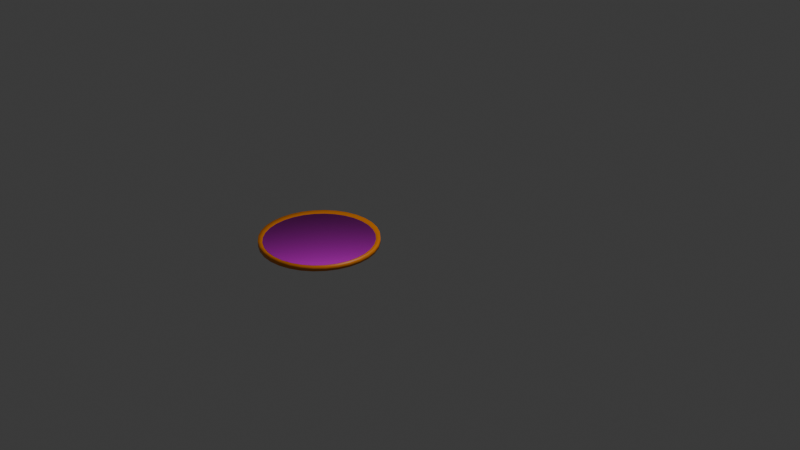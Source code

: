 # Source: Pizza.blend  (saved by Blender 4.5.90; exported with 4.5.12 LTS)
import bpy
from mathutils import Matrix  # noqa: F401  (used for matrix-valued properties, if any)

bpy.ops.wm.read_factory_settings(use_empty=True)
scene = bpy.context.scene
scene.name = 'Scene'

# ---- collections
col_collection = bpy.data.collections.new('Collection'); scene.collection.children.link(col_collection)

# ---- images (referenced by path relative to the original .blend; pixels are not part of the script)
import os
ASSET_DIR = os.environ.get("B2B_ASSET_DIR", "")  # directory of the original .blend (textures are referenced by path, not embedded)
HERE = os.path.dirname(os.path.abspath(__file__))  # packed textures are extracted next to this script under _unpacked/

def load_image(name, relpath, width, height, colorspace="sRGB"):
    """Load a texture the original file referenced (path relative to the .blend, or extracted next to this script)."""
    p = next((c for c in (os.path.join(HERE, relpath), os.path.join(ASSET_DIR, relpath)) if relpath and os.path.exists(c)), "")
    if p:
        img = bpy.data.images.load(p, check_existing=True)
        img.name = name
    else:  # same state as the original file: an image datablock whose file is absent (Cycles renders it pink)
        img = bpy.data.images.new(name, width, height)
        img.source = "FILE"
        img.filepath = "//" + (relpath or name)
    img.colorspace_settings.name = colorspace
    return img
img_negysajtos_pizza_jpg = load_image('negysajtos_pizza.jpg', 'negysajtos_pizza.jpg', 1024, 1024, 'sRGB')

# ---- materials (node trees are filled in below, after node groups)
mat_teszta = bpy.data.materials.new('teszta')
mat_material_002 = bpy.data.materials.new('Material.002')

# ---- material node trees
mat_teszta.use_nodes = True; mat_teszta.node_tree.nodes.clear()
_N = mat_teszta.node_tree.nodes; _L = mat_teszta.node_tree.links
n0 = _N.new('ShaderNodeBsdfPrincipled'); n0.name = 'Principled BSDF'; n0.location = (-200, 100)
n0.inputs[0].default_value = (0.8009, 0.2286, 0.0, 1.0)
n1 = _N.new('ShaderNodeOutputMaterial'); n1.name = 'Material Output'; n1.location = (200, 100)
_L.new(n0.outputs[0], n1.inputs[0])
n1.is_active_output = True
mat_material_002.use_nodes = True; mat_material_002.node_tree.nodes.clear()
_N = mat_material_002.node_tree.nodes; _L = mat_material_002.node_tree.links
n0 = _N.new('ShaderNodeBsdfPrincipled'); n0.name = 'Principled BSDF'; n0.location = (-200, 100)
n0.inputs[7].default_value = 0.55
n0.inputs[13].default_value = 0.35
n1 = _N.new('ShaderNodeOutputMaterial'); n1.name = 'Material Output'; n1.location = (193, 45)
n2 = _N.new('ShaderNodeTexImage'); n2.name = 'Image Texture'; n2.location = (-657, 41)
n2.image = img_negysajtos_pizza_jpg
n2.extension = 'CLIP'
_L.new(n2.outputs[0], n0.inputs[0])
_L.new(n0.outputs[0], n1.inputs[0])
n1.is_active_output = True

# ---- world
world_world = bpy.data.worlds.new('World'); scene.world = world_world
world_world.use_nodes = True; world_world.node_tree.nodes.clear()
_N = world_world.node_tree.nodes; _L = world_world.node_tree.links
n0 = _N.new('ShaderNodeOutputWorld'); n0.name = 'World Output'; n0.location = (200, 100)
n1 = _N.new('ShaderNodeBackground'); n1.name = 'Background'; n1.location = (-200, 100)
n1.inputs[0].default_value = (0.05088, 0.05088, 0.05088, 1.0)
_L.new(n1.outputs[0], n0.inputs[0])
n0.is_active_output = True
world_world.color = (0.05088, 0.05088, 0.05088)
world_world.sun_shadow_jitter_overblur = 0.0

# ---- cameras
cam_camera = bpy.data.cameras.new('Camera')
cam_camera.clip_end = 100.0
cam_camera.ortho_scale = 7.314

# ---- lights
light_light = bpy.data.lights.new('Light', 'POINT')
light_light.energy = 1000.0
light_light.shadow_soft_size = 0.1

# ---- meshes
me_cylinder_001 = bpy.data.meshes.new('Cylinder.001')
me_cylinder_001.from_pydata([(0.0, 1.0, -0.05), (0.0, 0.9272, 0.01327), (0.1951, 0.9808, -0.05), (0.1809, 0.9094, 0.01327), (0.3827, 0.9239, -0.05), (0.3548, 0.8566, 0.01327), (0.5556, 0.8315, -0.05), (0.5151, 0.7709, 0.01327), (0.7071, 0.7071, -0.05), (0.6556, 0.6556, 0.01327), (0.8315, 0.5556, -0.05), (0.7709, 0.5151, 0.01327), (0.9239, 0.3827, -0.05), (0.8566, 0.3548, 0.01327), (0.9808, 0.1951, -0.05), (0.9094, 0.1809, 0.01327), (1.0, 0.0, -0.05), (0.9272, 0.0, 0.01327), (0.9808, -0.1951, -0.05), (0.9094, -0.1809, 0.01327), (0.9239, -0.3827, -0.05), (0.8566, -0.3548, 0.01327), (0.8315, -0.5556, -0.05), (0.7709, -0.5151, 0.01327), (0.7071, -0.7071, -0.05), (0.6556, -0.6556, 0.01327), (0.5556, -0.8315, -0.05), (0.5151, -0.7709, 0.01327), (0.3827, -0.9239, -0.05), (0.3548, -0.8566, 0.01327), (0.1951, -0.9808, -0.05), (0.1809, -0.9094, 0.01327), (0.0, -1.0, -0.05), (0.0, -0.9272, 0.01327), (-0.1951, -0.9808, -0.05), (-0.1809, -0.9094, 0.01327), (-0.3827, -0.9239, -0.05), (-0.3548, -0.8566, 0.01327), (-0.5556, -0.8315, -0.05), (-0.5151, -0.7709, 0.01327), (-0.7071, -0.7071, -0.05), (-0.6556, -0.6556, 0.01327), (-0.8315, -0.5556, -0.05), (-0.7709, -0.5151, 0.01327), (-0.9239, -0.3827, -0.05), (-0.8566, -0.3548, 0.01327), (-0.9808, -0.1951, -0.05), (-0.9094, -0.1809, 0.01327), (-1.0, 0.0, -0.05), (-0.9272, 0.0, 0.01327), (-0.9808, 0.1951, -0.05), (-0.9094, 0.1809, 0.01327), (-0.9239, 0.3827, -0.05), (-0.8566, 0.3548, 0.01327), (-0.8315, 0.5556, -0.05), (-0.7709, 0.5151, 0.01327), (-0.7071, 0.7071, -0.05), (-0.6556, 0.6556, 0.01327), (-0.5556, 0.8315, -0.05), (-0.5151, 0.7709, 0.01327), (-0.3827, 0.9239, -0.05), (-0.3548, 0.8566, 0.01327), (-0.1951, 0.9808, -0.05), (-0.1809, 0.9094, 0.01327), (0.1951, 0.9808, 0.05), (0.0, 1.0, 0.05), (0.3827, 0.9239, 0.05), (0.5556, 0.8315, 0.05), (0.7071, 0.7071, 0.05), (0.8315, 0.5556, 0.05), (0.9239, 0.3827, 0.05), (0.9808, 0.1951, 0.05), (1.0, 0.0, 0.05), (0.9808, -0.1951, 0.05), (0.9239, -0.3827, 0.05), (0.8315, -0.5556, 0.05), (0.7071, -0.7071, 0.05), (0.5556, -0.8315, 0.05), (0.3827, -0.9239, 0.05), (0.1951, -0.9808, 0.05), (0.0, -1.0, 0.05), (-0.1951, -0.9808, 0.05), (-0.3827, -0.9239, 0.05), (-0.5556, -0.8315, 0.05), (-0.7071, -0.7071, 0.05), (-0.8315, -0.5556, 0.05), (-0.9239, -0.3827, 0.05), (-0.9808, -0.1951, 0.05), (-1.0, 0.0, 0.05), (-0.9808, 0.1951, 0.05), (-0.9239, 0.3827, 0.05), (-0.8315, 0.5556, 0.05), (-0.7071, 0.7071, 0.05), (-0.5556, 0.8315, 0.05), (-0.3827, 0.9239, 0.05), (-0.1951, 0.9808, 0.05), (0.1812, 0.9112, 0.01327), (0.0, 0.929, 0.01327), (0.3555, 0.8583, 0.01327), (0.5161, 0.7725, 0.01327), (0.6569, 0.6569, 0.01327), (0.7725, 0.5161, 0.01327), (0.8583, 0.3555, 0.01327), (0.9112, 0.1812, 0.01327), (0.929, 0.0, 0.01327), (0.9112, -0.1812, 0.01327), (0.8583, -0.3555, 0.01327), (0.7725, -0.5161, 0.01327), (0.6569, -0.6569, 0.01327), (0.5161, -0.7725, 0.01327), (0.3555, -0.8583, 0.01327), (0.1812, -0.9112, 0.01327), (0.0, -0.929, 0.01327), (-0.1812, -0.9112, 0.01327), (-0.3555, -0.8583, 0.01327), (-0.5161, -0.7725, 0.01327), (-0.6569, -0.6569, 0.01327), (-0.7725, -0.5161, 0.01327), (-0.8583, -0.3555, 0.01327), (-0.9112, -0.1812, 0.01327), (-0.929, 0.0, 0.01327), (-0.9112, 0.1812, 0.01327), (-0.8583, 0.3555, 0.01327), (-0.7725, 0.5161, 0.01327), (-0.6569, 0.6569, 0.01327), (-0.5161, 0.7725, 0.01327), (-0.3555, 0.8583, 0.01327), (-0.1812, 0.9112, 0.01327)], [], [(0, 65, 64, 2), (2, 64, 66, 4), (4, 66, 67, 6), (6, 67, 68, 8), (8, 68, 69, 10), (10, 69, 70, 12), (12, 70, 71, 14), (14, 71, 72, 16), (16, 72, 73, 18), (18, 73, 74, 20), (20, 74, 75, 22), (22, 75, 76, 24), (24, 76, 77, 26), (26, 77, 78, 28), (28, 78, 79, 30), (30, 79, 80, 32), (32, 80, 81, 34), (34, 81, 82, 36), (36, 82, 83, 38), (38, 83, 84, 40), (40, 84, 85, 42), (42, 85, 86, 44), (44, 86, 87, 46), (46, 87, 88, 48), (48, 88, 89, 50), (50, 89, 90, 52), (52, 90, 91, 54), (54, 91, 92, 56), (56, 92, 93, 58), (58, 93, 94, 60), (3, 1, 63, 61, 59, 57, 55, 53, 51, 49, 47, 45, 43, 41, 39, 37, 35, 33, 31, 29, 27, 25, 23, 21, 19, 17, 15, 13, 11, 9, 7, 5), (60, 94, 95, 62), (62, 95, 65, 0), (0, 2, 4, 6, 8, 10, 12, 14, 16, 18, 20, 22, 24, 26, 28, 30, 32, 34, 36, 38, 40, 42, 44, 46, 48, 50, 52, 54, 56, 58, 60, 62), (97, 96, 64, 65), (96, 98, 66, 64), (98, 99, 67, 66), (99, 100, 68, 67), (100, 101, 69, 68), (101, 102, 70, 69), (102, 103, 71, 70), (103, 104, 72, 71), (104, 105, 73, 72), (105, 106, 74, 73), (106, 107, 75, 74), (107, 108, 76, 75), (108, 109, 77, 76), (109, 110, 78, 77), (110, 111, 79, 78), (111, 112, 80, 79), (112, 113, 81, 80), (113, 114, 82, 81), (114, 115, 83, 82), (115, 116, 84, 83), (116, 117, 85, 84), (117, 118, 86, 85), (118, 119, 87, 86), (119, 120, 88, 87), (120, 121, 89, 88), (121, 122, 90, 89), (122, 123, 91, 90), (123, 124, 92, 91), (124, 125, 93, 92), (125, 126, 94, 93), (126, 127, 95, 94), (127, 97, 65, 95), (1, 3, 96, 97), (3, 5, 98, 96), (5, 7, 99, 98), (7, 9, 100, 99), (9, 11, 101, 100), (11, 13, 102, 101), (13, 15, 103, 102), (15, 17, 104, 103), (17, 19, 105, 104), (19, 21, 106, 105), (21, 23, 107, 106), (23, 25, 108, 107), (25, 27, 109, 108), (27, 29, 110, 109), (29, 31, 111, 110), (31, 33, 112, 111), (33, 35, 113, 112), (35, 37, 114, 113), (37, 39, 115, 114), (39, 41, 116, 115), (41, 43, 117, 116), (43, 45, 118, 117), (45, 47, 119, 118), (47, 49, 120, 119), (49, 51, 121, 120), (51, 53, 122, 121), (53, 55, 123, 122), (55, 57, 124, 123), (57, 59, 125, 124), (59, 61, 126, 125), (61, 63, 127, 126), (63, 1, 97, 127)])
me_cylinder_001.polygons.foreach_set('use_smooth', [True] * 98)
_uv = me_cylinder_001.uv_layers.new(name='UVMap')
_uv.uv.foreach_set('vector', [1.0, 0.5, 1.0, 1.0, 0.9688, 1.0, 0.9688, 0.5, 0.9688, 0.5, 0.9688, 1.0, 0.9375, 1.0, 0.9375, 0.5, 0.9375, 0.5, 0.9375, 1.0, 0.9062, 1.0, 0.9062, 0.5, 0.9062, 0.5, 0.9062, 1.0, 0.875, 1.0, 0.875, 0.5, 0.875, 0.5, 0.875, 1.0, 0.8438, 1.0, 0.8438, 0.5, 0.8438, 0.5, 0.8438, 1.0, 0.8125, 1.0, 0.8125, 0.5, 0.8125, 0.5, 0.8125, 1.0, 0.7812, 1.0, 0.7812, 0.5, 0.7812, 0.5, 0.7812, 1.0, 0.75, 1.0, 0.75, 0.5, 0.75, 0.5, 0.75, 1.0, 0.7188, 1.0, 0.7188, 0.5, 0.7188, 0.5, 0.7188, 1.0, 0.6875, 1.0, 0.6875, 0.5, 0.6875, 0.5, 0.6875, 1.0, 0.6562, 1.0, 0.6562, 0.5, 0.6562, 0.5, 0.6562, 1.0, 0.625, 1.0, 0.625, 0.5, 0.625, 0.5, 0.625, 1.0, 0.5938, 1.0, 0.5938, 0.5, 0.5938, 0.5, 0.5938, 1.0, 0.5625, 1.0, 0.5625, 0.5, 0.5625, 0.5, 0.5625, 1.0, 0.5312, 1.0, 0.5312, 0.5, 0.5312, 0.5, 0.5312, 1.0, 0.5, 1.0, 0.5, 0.5, 0.5, 0.5, 0.5, 1.0, 0.4688, 1.0, 0.4688, 0.5, 0.4688, 0.5, 0.4688, 1.0, 0.4375, 1.0, 0.4375, 0.5, 0.4375, 0.5, 0.4375, 1.0, 0.4062, 1.0, 0.4062, 0.5, 0.4062, 0.5, 0.4062, 1.0, 0.375, 1.0, 0.375, 0.5, 0.375, 0.5, 0.375, 1.0, 0.3438, 1.0, 0.3438, 0.5, 0.3438, 0.5, 0.3438, 1.0, 0.3125, 1.0, 0.3125, 0.5, 0.3125, 0.5, 0.3125, 1.0, 0.2812, 1.0, 0.2812, 0.5, 0.2812, 0.5, 0.2812, 1.0, 0.25, 1.0, 0.25, 0.5, 0.25, 0.5, 0.25, 1.0, 0.2188, 1.0, 0.2188, 0.5, 0.2188, 0.5, 0.2188, 1.0, 0.1875, 1.0, 0.1875, 0.5, 0.1875, 0.5, 0.1875, 1.0, 0.1562, 1.0, 0.1562, 0.5, 0.1562, 0.5, 0.1562, 1.0, 0.125, 1.0, 0.125, 0.5, 0.125, 0.5, 0.125, 1.0, 0.09375, 1.0, 0.09375, 0.5, 0.09375, 0.5, 0.09375, 1.0, 0.0625, 1.0, 0.0625, 0.5, 0.2934, 0.4683, 0.25, 0.4725, 0.2066, 0.4683, 0.1648, 0.4556, 0.1264, 0.435, 0.09265, 0.4074, 0.06497, 0.3736, 0.04441, 0.3352, 0.03175, 0.2934, 0.02747, 0.25, 0.03175, 0.2066, 0.04441, 0.1648, 0.06497, 0.1264, 0.09265, 0.09265, 0.1264, 0.06497, 0.1648, 0.04441, 0.2066, 0.03175, 0.25, 0.02747, 0.2934, 0.03175, 0.3352, 0.04441, 0.3736, 0.06497, 0.4074, 0.09265, 0.435, 0.1264, 0.4556, 0.1648, 0.4683, 0.2066, 0.4725, 0.25, 0.4683, 0.2934, 0.4556, 0.3352, 0.435, 0.3736, 0.4074, 0.4074, 0.3736, 0.435, 0.3352, 0.4556, 0.0625, 0.5, 0.0625, 1.0, 0.03125, 1.0, 0.03125, 0.5, 0.03125, 0.5, 0.03125, 1.0, 0.0, 1.0, 0.0, 0.5, 0.75, 0.49, 0.7968, 0.4854, 0.8418, 0.4717, 0.8833, 0.4496, 0.9197, 0.4197, 0.9496, 0.3833, 0.9717, 0.3418, 0.9854, 0.2968, 0.99, 0.25, 0.9854, 0.2032, 0.9717, 0.1582, 0.9496, 0.1167, 0.9197, 0.08029, 0.8833, 0.05045, 0.8418, 0.02827, 0.7968, 0.01461, 0.75, 0.01, 0.7032, 0.01461, 0.6582, 0.02827, 0.6167, 0.05045, 0.5803, 0.08029, 0.5504, 0.1167, 0.5283, 0.1582, 0.5146, 0.2032, 0.51, 0.25, 0.5146, 0.2968, 0.5283, 0.3418, 0.5504, 0.3833, 0.5803, 0.4197, 0.6167, 0.4496, 0.6582, 0.4717, 0.7032, 0.4854, 0.25, 0.473, 0.2935, 0.4687, 0.2968, 0.4854, 0.25, 0.49, 0.2935, 0.4687, 0.3353, 0.456, 0.3418, 0.4717, 0.2968, 0.4854, 0.3353, 0.456, 0.3739, 0.4354, 0.3833, 0.4496, 0.3418, 0.4717, 0.3739, 0.4354, 0.4077, 0.4077, 0.4197, 0.4197, 0.3833, 0.4496, 0.4077, 0.4077, 0.4354, 0.3739, 0.4496, 0.3833, 0.4197, 0.4197, 0.4354, 0.3739, 0.456, 0.3353, 0.4717, 0.3418, 0.4496, 0.3833, 0.456, 0.3353, 0.4687, 0.2935, 0.4854, 0.2968, 0.4717, 0.3418, 0.4687, 0.2935, 0.473, 0.25, 0.49, 0.25, 0.4854, 0.2968, 0.473, 0.25, 0.4687, 0.2065, 0.4854, 0.2032, 0.49, 0.25, 0.4687, 0.2065, 0.456, 0.1647, 0.4717, 0.1582, 0.4854, 0.2032, 0.456, 0.1647, 0.4354, 0.1261, 0.4496, 0.1167, 0.4717, 0.1582, 0.4354, 0.1261, 0.4077, 0.09234, 0.4197, 0.08029, 0.4496, 0.1167, 0.4077, 0.09234, 0.3739, 0.06461, 0.3833, 0.05045, 0.4197, 0.08029, 0.3739, 0.06461, 0.3353, 0.044, 0.3418, 0.02827, 0.3833, 0.05045, 0.3353, 0.044, 0.2935, 0.03132, 0.2968, 0.01461, 0.3418, 0.02827, 0.2935, 0.03132, 0.25, 0.02703, 0.25, 0.01, 0.2968, 0.01461, 0.25, 0.02703, 0.2065, 0.03132, 0.2032, 0.01461, 0.25, 0.01, 0.2065, 0.03132, 0.1647, 0.044, 0.1582, 0.02827, 0.2032, 0.01461, 0.1647, 0.044, 0.1261, 0.06461, 0.1167, 0.05045, 0.1582, 0.02827, 0.1261, 0.06461, 0.09234, 0.09234, 0.08029, 0.08029, 0.1167, 0.05045, 0.09234, 0.09234, 0.06461, 0.1261, 0.05045, 0.1167, 0.08029, 0.08029, 0.06461, 0.1261, 0.044, 0.1647, 0.02827, 0.1582, 0.05045, 0.1167, 0.044, 0.1647, 0.03132, 0.2065, 0.01461, 0.2032, 0.02827, 0.1582, 0.03132, 0.2065, 0.02703, 0.25, 0.01, 0.25, 0.01461, 0.2032, 0.02703, 0.25, 0.03132, 0.2935, 0.01461, 0.2968, 0.01, 0.25, 0.03132, 0.2935, 0.044, 0.3353, 0.02827, 0.3418, 0.01461, 0.2968, 0.044, 0.3353, 0.06461, 0.3739, 0.05045, 0.3833, 0.02827, 0.3418, 0.06461, 0.3739, 0.09234, 0.4077, 0.08029, 0.4197, 0.05045, 0.3833, 0.09234, 0.4077, 0.1261, 0.4354, 0.1167, 0.4496, 0.08029, 0.4197, 0.1261, 0.4354, 0.1647, 0.456, 0.1582, 0.4717, 0.1167, 0.4496, 0.1647, 0.456, 0.2065, 0.4687, 0.2032, 0.4854, 0.1582, 0.4717, 0.2065, 0.4687, 0.25, 0.473, 0.25, 0.49, 0.2032, 0.4854, 0.25, 0.4725, 0.2934, 0.4683, 0.2935, 0.4687, 0.25, 0.473, 0.2934, 0.4683, 0.3352, 0.4556, 0.3353, 0.456, 0.2935, 0.4687, 0.3352, 0.4556, 0.3736, 0.435, 0.3739, 0.4354, 0.3353, 0.456, 0.3736, 0.435, 0.4074, 0.4074, 0.4077, 0.4077, 0.3739, 0.4354, 0.4074, 0.4074, 0.435, 0.3736, 0.4354, 0.3739, 0.4077, 0.4077, 0.435, 0.3736, 0.4556, 0.3352, 0.456, 0.3353, 0.4354, 0.3739, 0.4556, 0.3352, 0.4683, 0.2934, 0.4687, 0.2935, 0.456, 0.3353, 0.4683, 0.2934, 0.4725, 0.25, 0.473, 0.25, 0.4687, 0.2935, 0.4725, 0.25, 0.4683, 0.2066, 0.4687, 0.2065, 0.473, 0.25, 0.4683, 0.2066, 0.4556, 0.1648, 0.456, 0.1647, 0.4687, 0.2065, 0.4556, 0.1648, 0.435, 0.1264, 0.4354, 0.1261, 0.456, 0.1647, 0.435, 0.1264, 0.4074, 0.09265, 0.4077, 0.09234, 0.4354, 0.1261, 0.4074, 0.09265, 0.3736, 0.06497, 0.3739, 0.06461, 0.4077, 0.09234, 0.3736, 0.06497, 0.3352, 0.04441, 0.3353, 0.044, 0.3739, 0.06461, 0.3352, 0.04441, 0.2934, 0.03175, 0.2935, 0.03132, 0.3353, 0.044, 0.2934, 0.03175, 0.25, 0.02747, 0.25, 0.02703, 0.2935, 0.03132, 0.25, 0.02747, 0.2066, 0.03175, 0.2065, 0.03132, 0.25, 0.02703, 0.2066, 0.03175, 0.1648, 0.04441, 0.1647, 0.044, 0.2065, 0.03132, 0.1648, 0.04441, 0.1264, 0.06497, 0.1261, 0.06461, 0.1647, 0.044, 0.1264, 0.06497, 0.09265, 0.09265, 0.09234, 0.09234, 0.1261, 0.06461, 0.09265, 0.09265, 0.06497, 0.1264, 0.06461, 0.1261, 0.09234, 0.09234, 0.06497, 0.1264, 0.04441, 0.1648, 0.044, 0.1647, 0.06461, 0.1261, 0.04441, 0.1648, 0.03175, 0.2066, 0.03132, 0.2065, 0.044, 0.1647, 0.03175, 0.2066, 0.02747, 0.25, 0.02703, 0.25, 0.03132, 0.2065, 0.02747, 0.25, 0.03175, 0.2934, 0.03132, 0.2935, 0.02703, 0.25, 0.03175, 0.2934, 0.04441, 0.3352, 0.044, 0.3353, 0.03132, 0.2935, 0.04441, 0.3352, 0.06497, 0.3736, 0.06461, 0.3739, 0.044, 0.3353, 0.06497, 0.3736, 0.09265, 0.4074, 0.09234, 0.4077, 0.06461, 0.3739, 0.09265, 0.4074, 0.1264, 0.435, 0.1261, 0.4354, 0.09234, 0.4077, 0.1264, 0.435, 0.1648, 0.4556, 0.1647, 0.456, 0.1261, 0.4354, 0.1648, 0.4556, 0.2066, 0.4683, 0.2065, 0.4687, 0.1647, 0.456, 0.2066, 0.4683, 0.25, 0.4725, 0.25, 0.473, 0.2065, 0.4687])
me_cylinder_001.materials.append(mat_teszta)
me_cylinder_001.update()
me_cylinder_002 = bpy.data.meshes.new('Cylinder.002')
me_cylinder_002.from_pydata([(0.0, 0.53, 5e-07), (0.1034, 0.5198, 5e-07), (0.2028, 0.4897, 5e-07), (0.2945, 0.4407, 5e-07), (0.3748, 0.3748, 5e-07), (0.4407, 0.2945, 5e-07), (0.4897, 0.2028, 5e-07), (0.5198, 0.1034, 5e-07), (0.53, 0.0, 5e-07), (0.5198, -0.1034, 5e-07), (0.4897, -0.2028, 5e-07), (0.4407, -0.2945, 5e-07), (0.3748, -0.3748, 5e-07), (0.2945, -0.4407, 5e-07), (0.2028, -0.4897, 5e-07), (0.1034, -0.5198, 5e-07), (0.0, -0.53, 5e-07), (-0.1034, -0.5198, 5e-07), (-0.2028, -0.4897, 5e-07), (-0.2945, -0.4407, 5e-07), (-0.3748, -0.3748, 5e-07), (-0.4407, -0.2945, 5e-07), (-0.4897, -0.2028, 5e-07), (-0.5198, -0.1034, 5e-07), (-0.53, 0.0, 5e-07), (-0.5198, 0.1034, 5e-07), (-0.4897, 0.2028, 5e-07), (-0.4407, 0.2945, 5e-07), (-0.3748, 0.3748, 5e-07), (-0.2945, 0.4407, 5e-07), (-0.2028, 0.4897, 5e-07), (-0.1034, 0.5198, 5e-07)], [], [(1, 0, 31, 30, 29, 28, 27, 26, 25, 24, 23, 22, 21, 20, 19, 18, 17, 16, 15, 14, 13, 12, 11, 10, 9, 8, 7, 6, 5, 4, 3, 2)])
_uv = me_cylinder_002.uv_layers.new(name='UVMap')
_uv.uv.foreach_set('vector', [0.01099, 0.3246, 0.001412, 0.276, 0.001412, 0.2265, 0.01099, 0.178, 0.02978, 0.1322, 0.05707, 0.09105, 0.09179, 0.05605, 0.1326, 0.02856, 0.178, 0.009635, 0.2262, -2.124e-09, 0.2753, 2.725e-05, 0.3234, 0.009715, 0.3688, 0.02869, 0.4096, 0.05623, 0.4443, 0.09126, 0.4716, 0.1325, 0.4904, 0.1782, 0.5, 0.2268, 0.5, 0.2763, 0.4904, 0.3249, 0.4716, 0.3706, 0.4443, 0.4118, 0.4096, 0.4468, 0.3688, 0.4743, 0.3234, 0.4932, 0.2753, 0.5028, 0.2262, 0.5028, 0.178, 0.4931, 0.1326, 0.4741, 0.09179, 0.4466, 0.05707, 0.4116, 0.02978, 0.3704])
me_cylinder_002.materials.append(mat_material_002)
me_cylinder_002.update()

# ---- objects
ob_light = bpy.data.objects.new('Light', light_light)
ob_camera = bpy.data.objects.new('Camera', cam_camera)
ob_cylinder = bpy.data.objects.new('Cylinder', me_cylinder_001)
ob_cylinder_001 = bpy.data.objects.new('Cylinder.001', me_cylinder_002)

# ---- transforms, parenting, visibility, modifiers, constraints
ob_light.location = (4.076, 1.005, 5.904)
ob_light.rotation_euler = (0.6503, 0.05522, 1.866)
ob_light.lock_rotations_4d = False
ob_light.empty_display_type = 'ARROWS'
ob_light.color = (0.0, 0.0, 0.0, 0.0)
ob_light.lineart.crease_threshold = 0.0
ob_camera.location = (7.359, -6.926, 4.958)
ob_camera.rotation_euler = (1.109, 0.0, 0.8149)
ob_camera.lock_rotations_4d = False
ob_camera.empty_display_type = 'ARROWS'
ob_camera.color = (0.0, 0.0, 0.0, 0.0)
ob_camera.display_type = 'WIRE'
ob_camera.lineart.crease_threshold = 0.0
ob_cylinder.location = (0.1137, -1.132, 0.2075)
ob_cylinder.scale = (0.5719, 0.5719, 0.5719)
ob_cylinder_001.location = (0.1137, -1.132, 0.2173)

# ---- collection membership
col_collection.objects.link(ob_light)
col_collection.objects.link(ob_camera)
col_collection.objects.link(ob_cylinder)
col_collection.objects.link(ob_cylinder_001)

# ---- scene / render settings (as saved in the file)
scene.camera = ob_camera
scene.frame_start = 1; scene.frame_end = 250; scene.frame_set(74)
scene.render.engine = 'BLENDER_EEVEE_NEXT'
bpy.context.view_layer.update()
